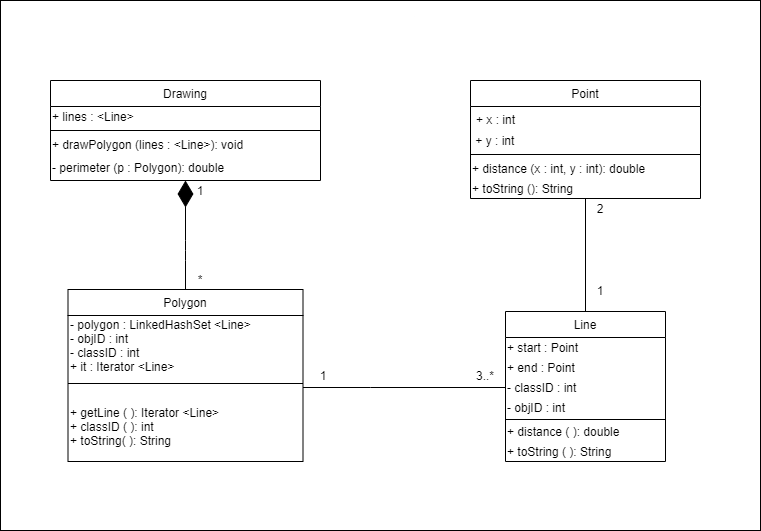

The diagram above was exported from draw.io. Its source (the exported page's mxGraphModel, read from the mxfile embedded in the PNG):
<mxGraphModel dx="1865" dy="586" grid="1" gridSize="10" guides="1" tooltips="1" connect="1" arrows="1" fold="1" page="1" pageScale="1" pageWidth="827" pageHeight="1169" math="0" shadow="0">
  <root>
    <mxCell id="WIyWlLk6GJQsqaUBKTNV-0" />
    <mxCell id="WIyWlLk6GJQsqaUBKTNV-1" parent="WIyWlLk6GJQsqaUBKTNV-0" />
    <mxCell id="-wEskvk16jvE_Apc_8CE-12" value="" style="rounded=0;whiteSpace=wrap;html=1;align=center;" parent="WIyWlLk6GJQsqaUBKTNV-1" vertex="1">
      <mxGeometry x="-10" y="50" width="760" height="530" as="geometry" />
    </mxCell>
    <mxCell id="p3rnDUAb0x8J7XETm_mY-8" style="edgeStyle=orthogonalEdgeStyle;rounded=0;orthogonalLoop=1;jettySize=auto;html=1;entryX=0.5;entryY=1;entryDx=0;entryDy=0;startArrow=none;startFill=0;endArrow=none;endFill=0;" edge="1" parent="WIyWlLk6GJQsqaUBKTNV-1" source="zkfFHV4jXpPFQw0GAbJ--0" target="-wEskvk16jvE_Apc_8CE-10">
      <mxGeometry relative="1" as="geometry" />
    </mxCell>
    <mxCell id="zkfFHV4jXpPFQw0GAbJ--0" value="Line" style="swimlane;fontStyle=0;align=center;verticalAlign=top;childLayout=stackLayout;horizontal=1;startSize=26;horizontalStack=0;resizeParent=1;resizeLast=0;collapsible=1;marginBottom=0;rounded=0;shadow=0;strokeWidth=1;" parent="WIyWlLk6GJQsqaUBKTNV-1" vertex="1">
      <mxGeometry x="495" y="361" width="160" height="150" as="geometry">
        <mxRectangle x="230" y="140" width="160" height="26" as="alternateBounds" />
      </mxGeometry>
    </mxCell>
    <mxCell id="LR7IUX9LSgsor1kgTsiM-0" value="+ start : Point" style="text;html=1;strokeColor=none;fillColor=none;align=left;verticalAlign=middle;whiteSpace=wrap;rounded=0;" parent="zkfFHV4jXpPFQw0GAbJ--0" vertex="1">
      <mxGeometry y="26" width="160" height="20" as="geometry" />
    </mxCell>
    <mxCell id="LR7IUX9LSgsor1kgTsiM-1" value="+ end : Point" style="text;html=1;strokeColor=none;fillColor=none;align=left;verticalAlign=middle;whiteSpace=wrap;rounded=0;" parent="zkfFHV4jXpPFQw0GAbJ--0" vertex="1">
      <mxGeometry y="46" width="160" height="20" as="geometry" />
    </mxCell>
    <mxCell id="LR7IUX9LSgsor1kgTsiM-4" value="- classID : int" style="text;html=1;strokeColor=none;fillColor=none;align=left;verticalAlign=middle;whiteSpace=wrap;rounded=0;" parent="zkfFHV4jXpPFQw0GAbJ--0" vertex="1">
      <mxGeometry y="66" width="160" height="20" as="geometry" />
    </mxCell>
    <mxCell id="LR7IUX9LSgsor1kgTsiM-6" value="- objID : int" style="text;html=1;strokeColor=none;fillColor=none;align=left;verticalAlign=middle;whiteSpace=wrap;rounded=0;" parent="zkfFHV4jXpPFQw0GAbJ--0" vertex="1">
      <mxGeometry y="86" width="160" height="20" as="geometry" />
    </mxCell>
    <mxCell id="zkfFHV4jXpPFQw0GAbJ--4" value="" style="line;html=1;strokeWidth=1;align=left;verticalAlign=middle;spacingTop=-1;spacingLeft=3;spacingRight=3;rotatable=0;labelPosition=right;points=[];portConstraint=eastwest;" parent="zkfFHV4jXpPFQw0GAbJ--0" vertex="1">
      <mxGeometry y="106" width="160" height="4" as="geometry" />
    </mxCell>
    <mxCell id="LR7IUX9LSgsor1kgTsiM-2" value="&lt;span style=&quot;&quot;&gt;+ distance ( ): double&lt;/span&gt;" style="text;html=1;strokeColor=none;fillColor=none;align=left;verticalAlign=middle;whiteSpace=wrap;rounded=0;" parent="zkfFHV4jXpPFQw0GAbJ--0" vertex="1">
      <mxGeometry y="110" width="160" height="20" as="geometry" />
    </mxCell>
    <mxCell id="LR7IUX9LSgsor1kgTsiM-3" value="&lt;span style=&quot;&quot;&gt;+ toString ( ): String&lt;/span&gt;" style="text;html=1;strokeColor=none;fillColor=none;align=left;verticalAlign=middle;whiteSpace=wrap;rounded=0;" parent="zkfFHV4jXpPFQw0GAbJ--0" vertex="1">
      <mxGeometry y="130" width="160" height="20" as="geometry" />
    </mxCell>
    <mxCell id="zkfFHV4jXpPFQw0GAbJ--6" value="Drawing" style="swimlane;fontStyle=0;align=center;verticalAlign=top;childLayout=stackLayout;horizontal=1;startSize=26;horizontalStack=0;resizeParent=1;resizeLast=0;collapsible=1;marginBottom=0;rounded=0;shadow=0;strokeWidth=1;" parent="WIyWlLk6GJQsqaUBKTNV-1" vertex="1">
      <mxGeometry x="40" y="130" width="270" height="100" as="geometry">
        <mxRectangle x="130" y="380" width="160" height="26" as="alternateBounds" />
      </mxGeometry>
    </mxCell>
    <mxCell id="-wEskvk16jvE_Apc_8CE-4" value="+ lines : &amp;lt;Line&amp;gt;" style="text;html=1;strokeColor=none;fillColor=none;align=left;verticalAlign=middle;whiteSpace=wrap;rounded=0;" parent="zkfFHV4jXpPFQw0GAbJ--6" vertex="1">
      <mxGeometry y="26" width="270" height="20" as="geometry" />
    </mxCell>
    <mxCell id="zkfFHV4jXpPFQw0GAbJ--9" value="" style="line;html=1;strokeWidth=1;align=left;verticalAlign=middle;spacingTop=-1;spacingLeft=3;spacingRight=3;rotatable=0;labelPosition=right;points=[];portConstraint=eastwest;" parent="zkfFHV4jXpPFQw0GAbJ--6" vertex="1">
      <mxGeometry y="46" width="270" height="8" as="geometry" />
    </mxCell>
    <mxCell id="-wEskvk16jvE_Apc_8CE-5" value="+ drawPolygon (lines : &amp;lt;Line&amp;gt;): void" style="text;html=1;strokeColor=none;fillColor=none;align=left;verticalAlign=middle;whiteSpace=wrap;rounded=0;" parent="zkfFHV4jXpPFQw0GAbJ--6" vertex="1">
      <mxGeometry y="54" width="270" height="20" as="geometry" />
    </mxCell>
    <mxCell id="-wEskvk16jvE_Apc_8CE-7" value="- perimeter (p : Polygon): double" style="text;html=1;strokeColor=none;fillColor=none;align=left;verticalAlign=middle;whiteSpace=wrap;rounded=0;" parent="zkfFHV4jXpPFQw0GAbJ--6" vertex="1">
      <mxGeometry y="74" width="270" height="26" as="geometry" />
    </mxCell>
    <mxCell id="zkfFHV4jXpPFQw0GAbJ--13" value="Point" style="swimlane;fontStyle=0;align=center;verticalAlign=top;childLayout=stackLayout;horizontal=1;startSize=26;horizontalStack=0;resizeParent=1;resizeLast=0;collapsible=1;marginBottom=0;rounded=0;shadow=0;strokeWidth=1;" parent="WIyWlLk6GJQsqaUBKTNV-1" vertex="1">
      <mxGeometry x="460" y="130" width="230" height="118" as="geometry">
        <mxRectangle x="340" y="380" width="170" height="26" as="alternateBounds" />
      </mxGeometry>
    </mxCell>
    <mxCell id="zkfFHV4jXpPFQw0GAbJ--14" value="+ x : int&#10;" style="text;align=left;verticalAlign=top;spacingLeft=4;spacingRight=4;overflow=hidden;rotatable=0;points=[[0,0.5],[1,0.5]];portConstraint=eastwest;" parent="zkfFHV4jXpPFQw0GAbJ--13" vertex="1">
      <mxGeometry y="26" width="230" height="24" as="geometry" />
    </mxCell>
    <mxCell id="-wEskvk16jvE_Apc_8CE-8" value="&amp;nbsp;+ y : int" style="text;html=1;strokeColor=none;fillColor=none;align=left;verticalAlign=middle;whiteSpace=wrap;rounded=0;" parent="zkfFHV4jXpPFQw0GAbJ--13" vertex="1">
      <mxGeometry y="50" width="230" height="20" as="geometry" />
    </mxCell>
    <mxCell id="zkfFHV4jXpPFQw0GAbJ--15" value="" style="line;html=1;strokeWidth=1;align=left;verticalAlign=middle;spacingTop=-1;spacingLeft=3;spacingRight=3;rotatable=0;labelPosition=right;points=[];portConstraint=eastwest;" parent="zkfFHV4jXpPFQw0GAbJ--13" vertex="1">
      <mxGeometry y="70" width="230" height="8" as="geometry" />
    </mxCell>
    <mxCell id="-wEskvk16jvE_Apc_8CE-9" value="+ distance (x : int, y : int): double" style="text;html=1;strokeColor=none;fillColor=none;align=left;verticalAlign=middle;whiteSpace=wrap;rounded=0;" parent="zkfFHV4jXpPFQw0GAbJ--13" vertex="1">
      <mxGeometry y="78" width="230" height="20" as="geometry" />
    </mxCell>
    <mxCell id="-wEskvk16jvE_Apc_8CE-10" value="+ toString (): String" style="text;html=1;strokeColor=none;fillColor=none;align=left;verticalAlign=middle;whiteSpace=wrap;rounded=0;" parent="zkfFHV4jXpPFQw0GAbJ--13" vertex="1">
      <mxGeometry y="98" width="230" height="20" as="geometry" />
    </mxCell>
    <mxCell id="p3rnDUAb0x8J7XETm_mY-12" style="edgeStyle=orthogonalEdgeStyle;rounded=0;orthogonalLoop=1;jettySize=auto;html=1;entryX=0;entryY=0.5;entryDx=0;entryDy=0;startArrow=none;startFill=0;endArrow=none;endFill=0;" edge="1" parent="WIyWlLk6GJQsqaUBKTNV-1" source="zkfFHV4jXpPFQw0GAbJ--17" target="LR7IUX9LSgsor1kgTsiM-4">
      <mxGeometry relative="1" as="geometry">
        <Array as="points">
          <mxPoint x="360" y="437" />
          <mxPoint x="360" y="437" />
        </Array>
      </mxGeometry>
    </mxCell>
    <mxCell id="zkfFHV4jXpPFQw0GAbJ--17" value="Polygon" style="swimlane;fontStyle=0;align=center;verticalAlign=top;childLayout=stackLayout;horizontal=1;startSize=26;horizontalStack=0;resizeParent=1;resizeLast=0;collapsible=1;marginBottom=0;rounded=0;shadow=0;strokeWidth=1;" parent="WIyWlLk6GJQsqaUBKTNV-1" vertex="1">
      <mxGeometry x="57.5" y="339" width="235" height="172" as="geometry">
        <mxRectangle x="550" y="140" width="160" height="26" as="alternateBounds" />
      </mxGeometry>
    </mxCell>
    <mxCell id="-wEskvk16jvE_Apc_8CE-3" value="- polygon : LinkedHashSet &amp;lt;Line&amp;gt;&lt;br&gt;&lt;div style=&quot;&quot;&gt;&lt;span&gt;- objID : int&lt;/span&gt;&lt;/div&gt;&lt;div style=&quot;&quot;&gt;&lt;span&gt;- classID : int&lt;/span&gt;&lt;/div&gt;&lt;div style=&quot;&quot;&gt;&lt;span&gt;+ it : Iterator &amp;lt;Line&amp;gt;&lt;/span&gt;&lt;/div&gt;" style="text;html=1;align=left;verticalAlign=middle;resizable=0;points=[];autosize=1;strokeColor=none;" parent="zkfFHV4jXpPFQw0GAbJ--17" vertex="1">
      <mxGeometry y="26" width="235" height="60" as="geometry" />
    </mxCell>
    <mxCell id="zkfFHV4jXpPFQw0GAbJ--23" value="" style="line;html=1;strokeWidth=1;align=left;verticalAlign=middle;spacingTop=-1;spacingLeft=3;spacingRight=3;rotatable=0;labelPosition=right;points=[];portConstraint=eastwest;" parent="zkfFHV4jXpPFQw0GAbJ--17" vertex="1">
      <mxGeometry y="86" width="235" height="16" as="geometry" />
    </mxCell>
    <mxCell id="LR7IUX9LSgsor1kgTsiM-8" value="+ getLine ( ): Iterator &amp;lt;Line&amp;gt;&lt;br&gt;+ classID ( ): int&lt;br&gt;+ toString( ): String" style="text;html=1;strokeColor=none;fillColor=none;align=left;verticalAlign=middle;whiteSpace=wrap;rounded=0;" parent="zkfFHV4jXpPFQw0GAbJ--17" vertex="1">
      <mxGeometry y="102" width="235" height="70" as="geometry" />
    </mxCell>
    <mxCell id="p3rnDUAb0x8J7XETm_mY-2" value="" style="endArrow=diamondThin;endFill=1;endSize=24;html=1;entryX=0.5;entryY=1;entryDx=0;entryDy=0;exitX=0.5;exitY=0;exitDx=0;exitDy=0;" edge="1" parent="WIyWlLk6GJQsqaUBKTNV-1" source="zkfFHV4jXpPFQw0GAbJ--17" target="-wEskvk16jvE_Apc_8CE-7">
      <mxGeometry width="160" relative="1" as="geometry">
        <mxPoint x="220" y="280" as="sourcePoint" />
        <mxPoint x="380" y="280" as="targetPoint" />
        <Array as="points">
          <mxPoint x="175" y="300" />
        </Array>
      </mxGeometry>
    </mxCell>
    <mxCell id="p3rnDUAb0x8J7XETm_mY-9" value="1" style="text;html=1;strokeColor=none;fillColor=none;align=center;verticalAlign=middle;whiteSpace=wrap;rounded=0;" vertex="1" parent="WIyWlLk6GJQsqaUBKTNV-1">
      <mxGeometry x="570" y="330" width="40" height="20" as="geometry" />
    </mxCell>
    <mxCell id="p3rnDUAb0x8J7XETm_mY-10" value="2" style="text;html=1;strokeColor=none;fillColor=none;align=center;verticalAlign=middle;whiteSpace=wrap;rounded=0;" vertex="1" parent="WIyWlLk6GJQsqaUBKTNV-1">
      <mxGeometry x="570" y="248" width="40" height="20" as="geometry" />
    </mxCell>
    <mxCell id="p3rnDUAb0x8J7XETm_mY-13" value="1" style="text;html=1;strokeColor=none;fillColor=none;align=center;verticalAlign=middle;whiteSpace=wrap;rounded=0;" vertex="1" parent="WIyWlLk6GJQsqaUBKTNV-1">
      <mxGeometry x="292.5" y="415" width="40" height="20" as="geometry" />
    </mxCell>
    <mxCell id="p3rnDUAb0x8J7XETm_mY-14" value="3..*" style="text;html=1;strokeColor=none;fillColor=none;align=center;verticalAlign=middle;whiteSpace=wrap;rounded=0;" vertex="1" parent="WIyWlLk6GJQsqaUBKTNV-1">
      <mxGeometry x="455" y="415" width="40" height="20" as="geometry" />
    </mxCell>
    <mxCell id="p3rnDUAb0x8J7XETm_mY-15" value="*" style="text;html=1;strokeColor=none;fillColor=none;align=center;verticalAlign=middle;whiteSpace=wrap;rounded=0;" vertex="1" parent="WIyWlLk6GJQsqaUBKTNV-1">
      <mxGeometry x="170" y="319" width="40" height="20" as="geometry" />
    </mxCell>
    <mxCell id="p3rnDUAb0x8J7XETm_mY-16" value="1" style="text;html=1;strokeColor=none;fillColor=none;align=center;verticalAlign=middle;whiteSpace=wrap;rounded=0;" vertex="1" parent="WIyWlLk6GJQsqaUBKTNV-1">
      <mxGeometry x="170" y="230" width="40" height="20" as="geometry" />
    </mxCell>
  </root>
</mxGraphModel>